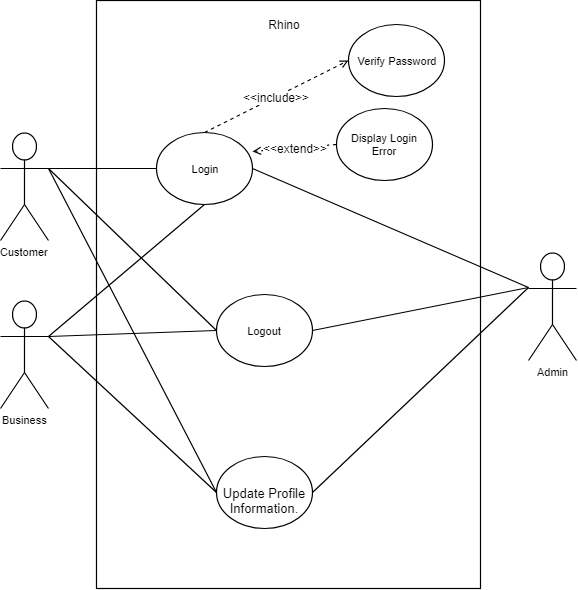

The diagram above was exported from draw.io. Its source (the exported page's mxGraphModel, read from the mxfile embedded in the PNG):
<mxGraphModel dx="1394" dy="715" grid="1" gridSize="10" guides="1" tooltips="1" connect="1" arrows="1" fold="1" page="1" pageScale="1" pageWidth="827" pageHeight="1169" math="0" shadow="0">
  <root>
    <mxCell id="0" />
    <mxCell id="1" parent="0" />
    <mxCell id="pHqpkINioph5kF_KpvyA-130" value="" style="html=1;whiteSpace=wrap;container=1;fontSize=11;fontColor=#000000;spacing=0;strokeOpacity=100;strokeWidth=1.2;" vertex="1" parent="1">
      <mxGeometry x="356" y="70" width="384" height="588" as="geometry" />
    </mxCell>
    <mxCell id="pHqpkINioph5kF_KpvyA-153" value="Rhino" style="text;html=1;strokeColor=none;fillColor=none;align=center;verticalAlign=middle;whiteSpace=wrap;rounded=0;" vertex="1" parent="pHqpkINioph5kF_KpvyA-130">
      <mxGeometry x="168" y="14" width="40" height="20" as="geometry" />
    </mxCell>
    <mxCell id="pHqpkINioph5kF_KpvyA-131" value="Customer" style="html=1;whiteSpace=wrap;shape=umlActor;labelPosition=center;verticalLabelPosition=bottom;verticalAlign=top;whiteSpace=nowrap;fontSize=11;fontColor=#000000;spacing=0;strokeOpacity=100;strokeWidth=1.2;" vertex="1" parent="1">
      <mxGeometry x="260" y="202" width="48" height="108" as="geometry" />
    </mxCell>
    <mxCell id="pHqpkINioph5kF_KpvyA-132" value="Business" style="html=1;whiteSpace=wrap;shape=umlActor;labelPosition=center;verticalLabelPosition=bottom;verticalAlign=top;whiteSpace=nowrap;fontSize=11;fontColor=#000000;spacing=0;strokeOpacity=100;strokeWidth=1.2;" vertex="1" parent="1">
      <mxGeometry x="260" y="370" width="48" height="108" as="geometry" />
    </mxCell>
    <mxCell id="pHqpkINioph5kF_KpvyA-133" value="Admin" style="html=1;whiteSpace=wrap;shape=umlActor;labelPosition=center;verticalLabelPosition=bottom;verticalAlign=top;whiteSpace=nowrap;fontSize=11;fontColor=#000000;spacing=0;strokeOpacity=100;strokeWidth=1.2;" vertex="1" parent="1">
      <mxGeometry x="788" y="322" width="48" height="108" as="geometry" />
    </mxCell>
    <mxCell id="pHqpkINioph5kF_KpvyA-134" value="Login" style="html=1;whiteSpace=wrap;shape=ellipse;fontSize=11;spacing=5;strokeOpacity=100;strokeWidth=1.2;" vertex="1" parent="1">
      <mxGeometry x="416" y="202" width="96" height="72" as="geometry" />
    </mxCell>
    <mxCell id="pHqpkINioph5kF_KpvyA-135" value="Logout" style="html=1;whiteSpace=wrap;shape=ellipse;fontSize=11;spacing=5;strokeOpacity=100;strokeWidth=1.2;" vertex="1" parent="1">
      <mxGeometry x="476" y="364" width="96" height="72" as="geometry" />
    </mxCell>
    <mxCell id="pHqpkINioph5kF_KpvyA-136" value=" &#10;Update Profile Information." style="html=1;whiteSpace=wrap;shape=ellipse;fontSize=13;fontColor=#000000;spacing=5;strokeOpacity=100;strokeWidth=1.2;" vertex="1" parent="1">
      <mxGeometry x="476" y="526" width="96" height="72" as="geometry" />
    </mxCell>
    <mxCell id="pHqpkINioph5kF_KpvyA-137" value="" style="html=1;jettySize=18;fontSize=11;strokeWidth=1.2;rounded=1;arcSize=0;edgeStyle=orthogonalEdgeStyle;startArrow=none;endArrow=none;exitX=0.5125;exitY=0.5;exitPerimeter=1;entryX=0.5125;entryY=0.5;entryPerimeter=1;" edge="1" parent="1" source="pHqpkINioph5kF_KpvyA-132" target="pHqpkINioph5kF_KpvyA-132">
      <mxGeometry width="100" height="100" relative="1" as="geometry" />
    </mxCell>
    <mxCell id="pHqpkINioph5kF_KpvyA-138" value="" style="html=1;jettySize=18;fontSize=11;strokeWidth=1.2;rounded=1;arcSize=0;startArrow=none;endArrow=none;exitX=1;exitY=0.32962962962962955;exitPerimeter=1;entryX=-0.0062500536245973844;entryY=0.5;entryPerimeter=1;" edge="1" parent="1" source="pHqpkINioph5kF_KpvyA-131" target="pHqpkINioph5kF_KpvyA-134">
      <mxGeometry width="100" height="100" relative="1" as="geometry" />
    </mxCell>
    <mxCell id="pHqpkINioph5kF_KpvyA-139" value="" style="html=1;jettySize=18;fontSize=11;strokeWidth=1.2;rounded=1;arcSize=0;startArrow=none;endArrow=none;exitX=1;exitY=0.32962962962962955;exitPerimeter=1;entryX=-0.0062500536245973844;entryY=0.5;entryPerimeter=1;" edge="1" parent="1" source="pHqpkINioph5kF_KpvyA-131" target="pHqpkINioph5kF_KpvyA-135">
      <mxGeometry width="100" height="100" relative="1" as="geometry" />
    </mxCell>
    <mxCell id="pHqpkINioph5kF_KpvyA-140" value="" style="html=1;jettySize=18;fontSize=11;strokeWidth=1.2;rounded=1;arcSize=0;startArrow=none;endArrow=none;exitX=1;exitY=0.32962962962962955;exitPerimeter=1;entryX=-0.0062500536245973844;entryY=0.5;entryPerimeter=1;" edge="1" parent="1" source="pHqpkINioph5kF_KpvyA-131" target="pHqpkINioph5kF_KpvyA-136">
      <mxGeometry width="100" height="100" relative="1" as="geometry" />
    </mxCell>
    <mxCell id="pHqpkINioph5kF_KpvyA-141" value="" style="html=1;jettySize=18;fontSize=11;strokeWidth=1.2;rounded=1;arcSize=0;startArrow=none;endArrow=none;exitX=0;exitY=0.3236111111111111;exitPerimeter=1;entryX=1.0062500536245973;entryY=0.5;entryPerimeter=1;" edge="1" parent="1" source="pHqpkINioph5kF_KpvyA-133" target="pHqpkINioph5kF_KpvyA-134">
      <mxGeometry width="100" height="100" relative="1" as="geometry" />
    </mxCell>
    <mxCell id="pHqpkINioph5kF_KpvyA-142" value="" style="html=1;jettySize=18;fontSize=11;strokeWidth=1.2;rounded=1;arcSize=0;startArrow=none;endArrow=none;exitX=0;exitY=0.3236111111111111;exitPerimeter=1;entryX=1.0062500536245973;entryY=0.5;entryPerimeter=1;" edge="1" parent="1" source="pHqpkINioph5kF_KpvyA-133" target="pHqpkINioph5kF_KpvyA-135">
      <mxGeometry width="100" height="100" relative="1" as="geometry" />
    </mxCell>
    <mxCell id="pHqpkINioph5kF_KpvyA-143" value="" style="html=1;jettySize=18;fontSize=11;strokeWidth=1.2;rounded=1;arcSize=0;startArrow=none;endArrow=none;exitX=0;exitY=0.3236111111111111;exitPerimeter=1;entryX=1.0062500536245973;entryY=0.5;entryPerimeter=1;" edge="1" parent="1" source="pHqpkINioph5kF_KpvyA-133" target="pHqpkINioph5kF_KpvyA-136">
      <mxGeometry width="100" height="100" relative="1" as="geometry" />
    </mxCell>
    <mxCell id="pHqpkINioph5kF_KpvyA-144" value="" style="html=1;jettySize=18;fontSize=11;strokeWidth=1.2;rounded=1;arcSize=0;startArrow=none;endArrow=none;exitX=1;exitY=0.33472222222222214;exitPerimeter=1;entryX=0.5;entryY=1.008333404616173;entryPerimeter=1;" edge="1" parent="1" source="pHqpkINioph5kF_KpvyA-132" target="pHqpkINioph5kF_KpvyA-134">
      <mxGeometry width="100" height="100" relative="1" as="geometry" />
    </mxCell>
    <mxCell id="pHqpkINioph5kF_KpvyA-145" value="" style="html=1;jettySize=18;fontSize=11;strokeWidth=1.2;rounded=1;arcSize=0;startArrow=none;endArrow=none;entryX=-0.006250053624597474;entryY=0.5;entryPerimeter=1;" edge="1" parent="1" target="pHqpkINioph5kF_KpvyA-135">
      <mxGeometry width="100" height="100" relative="1" as="geometry">
        <mxPoint x="308" y="406" as="sourcePoint" />
      </mxGeometry>
    </mxCell>
    <mxCell id="pHqpkINioph5kF_KpvyA-146" value="" style="html=1;jettySize=18;fontSize=11;strokeWidth=1.2;rounded=1;arcSize=0;startArrow=none;endArrow=none;exitX=1;exitY=0.33472222222222214;exitPerimeter=1;entryX=-0.0062500536245973844;entryY=0.5;entryPerimeter=1;" edge="1" parent="1" source="pHqpkINioph5kF_KpvyA-132" target="pHqpkINioph5kF_KpvyA-136">
      <mxGeometry width="100" height="100" relative="1" as="geometry" />
    </mxCell>
    <mxCell id="pHqpkINioph5kF_KpvyA-147" value="Verify Password" style="html=1;whiteSpace=wrap;shape=ellipse;fontSize=11;spacing=5;strokeOpacity=100;strokeWidth=1.2;" vertex="1" parent="1">
      <mxGeometry x="608" y="94" width="96" height="72" as="geometry" />
    </mxCell>
    <mxCell id="pHqpkINioph5kF_KpvyA-148" value="Display Login Error" style="html=1;whiteSpace=wrap;shape=ellipse;fontSize=11;spacing=5;strokeOpacity=100;strokeWidth=1.2;" vertex="1" parent="1">
      <mxGeometry x="596" y="178" width="96" height="72" as="geometry" />
    </mxCell>
    <mxCell id="pHqpkINioph5kF_KpvyA-149" value="" style="html=1;jettySize=18;fontSize=11;dashed=1;strokeWidth=1.2;rounded=1;arcSize=0;startArrow=none;endArrow=open;;exitX=0.5;exitY=-0.008333404616172935;exitPerimeter=1;entryX=-0.0062500536245973844;entryY=0.5;entryPerimeter=1;" edge="1" parent="1" source="pHqpkINioph5kF_KpvyA-134" target="pHqpkINioph5kF_KpvyA-147">
      <mxGeometry width="100" height="100" relative="1" as="geometry" />
    </mxCell>
    <mxCell id="pHqpkINioph5kF_KpvyA-150" value="&amp;lt;&amp;lt;include&amp;gt;&amp;gt;" style="text;html=1;resizable=0;labelBackgroundColor=#ffffff;align=center;verticalAlign=middle;" vertex="1" parent="pHqpkINioph5kF_KpvyA-149">
      <mxGeometry relative="1" as="geometry" />
    </mxCell>
    <mxCell id="pHqpkINioph5kF_KpvyA-151" value="" style="html=1;jettySize=18;fontSize=11;dashed=1;strokeWidth=1.2;rounded=1;arcSize=0;startArrow=none;endArrow=open;;exitX=-0.0062500536245973844;exitY=0.5;exitPerimeter=1;entryX=0.9570265545917479;entryY=0.28109886959415326;entryPerimeter=1;" edge="1" parent="1" source="pHqpkINioph5kF_KpvyA-148" target="pHqpkINioph5kF_KpvyA-134">
      <mxGeometry width="100" height="100" relative="1" as="geometry" />
    </mxCell>
    <mxCell id="pHqpkINioph5kF_KpvyA-152" value="&amp;lt;&amp;lt;extend&amp;gt;&amp;gt;" style="text;html=1;resizable=0;labelBackgroundColor=#ffffff;align=center;verticalAlign=middle;" vertex="1" parent="pHqpkINioph5kF_KpvyA-151">
      <mxGeometry relative="1" as="geometry" />
    </mxCell>
  </root>
</mxGraphModel>